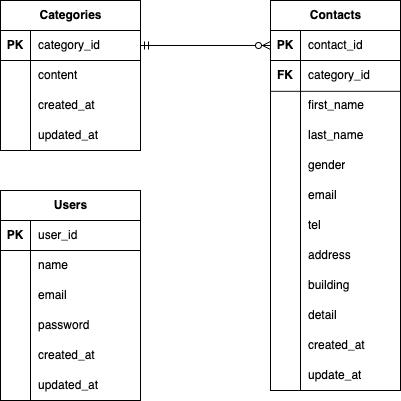

The diagram above was exported from draw.io. Its source (the exported page's mxGraphModel, read from the mxfile embedded in the PNG):
<mxGraphModel dx="629" dy="413" grid="1" gridSize="10" guides="1" tooltips="1" connect="1" arrows="1" fold="1" page="1" pageScale="1" pageWidth="827" pageHeight="1169" math="0" shadow="0">
  <root>
    <mxCell id="0" />
    <mxCell id="1" parent="0" />
    <mxCell id="2" value="Categories" style="shape=table;startSize=30;container=1;collapsible=1;childLayout=tableLayout;fixedRows=1;rowLines=0;fontStyle=1;align=center;resizeLast=1;html=1;" vertex="1" parent="1">
      <mxGeometry x="40" y="40" width="140" height="150" as="geometry" />
    </mxCell>
    <mxCell id="3" value="" style="shape=tableRow;horizontal=0;startSize=0;swimlaneHead=0;swimlaneBody=0;fillColor=none;collapsible=0;dropTarget=0;points=[[0,0.5],[1,0.5]];portConstraint=eastwest;top=0;left=0;right=0;bottom=1;" vertex="1" parent="2">
      <mxGeometry y="30" width="140" height="30" as="geometry" />
    </mxCell>
    <mxCell id="4" value="PK" style="shape=partialRectangle;connectable=0;fillColor=none;top=0;left=0;bottom=0;right=0;fontStyle=1;overflow=hidden;whiteSpace=wrap;html=1;" vertex="1" parent="3">
      <mxGeometry width="30" height="30" as="geometry">
        <mxRectangle width="30" height="30" as="alternateBounds" />
      </mxGeometry>
    </mxCell>
    <mxCell id="5" value="" style="shape=partialRectangle;connectable=0;fillColor=none;top=0;left=0;bottom=0;right=0;align=left;spacingLeft=6;fontStyle=5;overflow=hidden;whiteSpace=wrap;html=1;" vertex="1" parent="3">
      <mxGeometry x="30" width="110" height="30" as="geometry">
        <mxRectangle width="110" height="30" as="alternateBounds" />
      </mxGeometry>
    </mxCell>
    <mxCell id="6" value="" style="shape=tableRow;horizontal=0;startSize=0;swimlaneHead=0;swimlaneBody=0;fillColor=none;collapsible=0;dropTarget=0;points=[[0,0.5],[1,0.5]];portConstraint=eastwest;top=0;left=0;right=0;bottom=0;" vertex="1" parent="2">
      <mxGeometry y="60" width="140" height="30" as="geometry" />
    </mxCell>
    <mxCell id="7" value="" style="shape=partialRectangle;connectable=0;fillColor=none;top=0;left=0;bottom=0;right=0;editable=1;overflow=hidden;whiteSpace=wrap;html=1;" vertex="1" parent="6">
      <mxGeometry width="30" height="30" as="geometry">
        <mxRectangle width="30" height="30" as="alternateBounds" />
      </mxGeometry>
    </mxCell>
    <mxCell id="8" value="content" style="shape=partialRectangle;connectable=0;fillColor=none;top=0;left=0;bottom=0;right=0;align=left;spacingLeft=6;overflow=hidden;whiteSpace=wrap;html=1;" vertex="1" parent="6">
      <mxGeometry x="30" width="110" height="30" as="geometry">
        <mxRectangle width="110" height="30" as="alternateBounds" />
      </mxGeometry>
    </mxCell>
    <mxCell id="9" value="" style="shape=tableRow;horizontal=0;startSize=0;swimlaneHead=0;swimlaneBody=0;fillColor=none;collapsible=0;dropTarget=0;points=[[0,0.5],[1,0.5]];portConstraint=eastwest;top=0;left=0;right=0;bottom=0;" vertex="1" parent="2">
      <mxGeometry y="90" width="140" height="30" as="geometry" />
    </mxCell>
    <mxCell id="10" value="" style="shape=partialRectangle;connectable=0;fillColor=none;top=0;left=0;bottom=0;right=0;editable=1;overflow=hidden;whiteSpace=wrap;html=1;" vertex="1" parent="9">
      <mxGeometry width="30" height="30" as="geometry">
        <mxRectangle width="30" height="30" as="alternateBounds" />
      </mxGeometry>
    </mxCell>
    <mxCell id="11" value="created_at" style="shape=partialRectangle;connectable=0;fillColor=none;top=0;left=0;bottom=0;right=0;align=left;spacingLeft=6;overflow=hidden;whiteSpace=wrap;html=1;" vertex="1" parent="9">
      <mxGeometry x="30" width="110" height="30" as="geometry">
        <mxRectangle width="110" height="30" as="alternateBounds" />
      </mxGeometry>
    </mxCell>
    <mxCell id="12" value="" style="shape=tableRow;horizontal=0;startSize=0;swimlaneHead=0;swimlaneBody=0;fillColor=none;collapsible=0;dropTarget=0;points=[[0,0.5],[1,0.5]];portConstraint=eastwest;top=0;left=0;right=0;bottom=0;" vertex="1" parent="2">
      <mxGeometry y="120" width="140" height="30" as="geometry" />
    </mxCell>
    <mxCell id="13" value="" style="shape=partialRectangle;connectable=0;fillColor=none;top=0;left=0;bottom=0;right=0;editable=1;overflow=hidden;whiteSpace=wrap;html=1;" vertex="1" parent="12">
      <mxGeometry width="30" height="30" as="geometry">
        <mxRectangle width="30" height="30" as="alternateBounds" />
      </mxGeometry>
    </mxCell>
    <mxCell id="14" value="updated_at" style="shape=partialRectangle;connectable=0;fillColor=none;top=0;left=0;bottom=0;right=0;align=left;spacingLeft=6;overflow=hidden;whiteSpace=wrap;html=1;" vertex="1" parent="12">
      <mxGeometry x="30" width="110" height="30" as="geometry">
        <mxRectangle width="110" height="30" as="alternateBounds" />
      </mxGeometry>
    </mxCell>
    <mxCell id="15" value="Users" style="shape=table;startSize=30;container=1;collapsible=1;childLayout=tableLayout;fixedRows=1;rowLines=0;fontStyle=1;align=center;resizeLast=1;html=1;" vertex="1" parent="1">
      <mxGeometry x="40" y="230" width="140" height="210" as="geometry" />
    </mxCell>
    <mxCell id="16" value="" style="shape=tableRow;horizontal=0;startSize=0;swimlaneHead=0;swimlaneBody=0;fillColor=none;collapsible=0;dropTarget=0;points=[[0,0.5],[1,0.5]];portConstraint=eastwest;top=0;left=0;right=0;bottom=1;" vertex="1" parent="15">
      <mxGeometry y="30" width="140" height="30" as="geometry" />
    </mxCell>
    <mxCell id="17" value="PK" style="shape=partialRectangle;connectable=0;fillColor=none;top=0;left=0;bottom=0;right=0;fontStyle=1;overflow=hidden;whiteSpace=wrap;html=1;" vertex="1" parent="16">
      <mxGeometry width="30" height="30" as="geometry">
        <mxRectangle width="30" height="30" as="alternateBounds" />
      </mxGeometry>
    </mxCell>
    <mxCell id="18" value="" style="shape=partialRectangle;connectable=0;fillColor=none;top=0;left=0;bottom=0;right=0;align=left;spacingLeft=6;fontStyle=5;overflow=hidden;whiteSpace=wrap;html=1;" vertex="1" parent="16">
      <mxGeometry x="30" width="110" height="30" as="geometry">
        <mxRectangle width="110" height="30" as="alternateBounds" />
      </mxGeometry>
    </mxCell>
    <mxCell id="19" value="" style="shape=tableRow;horizontal=0;startSize=0;swimlaneHead=0;swimlaneBody=0;fillColor=none;collapsible=0;dropTarget=0;points=[[0,0.5],[1,0.5]];portConstraint=eastwest;top=0;left=0;right=0;bottom=0;" vertex="1" parent="15">
      <mxGeometry y="60" width="140" height="30" as="geometry" />
    </mxCell>
    <mxCell id="20" value="" style="shape=partialRectangle;connectable=0;fillColor=none;top=0;left=0;bottom=0;right=0;editable=1;overflow=hidden;whiteSpace=wrap;html=1;" vertex="1" parent="19">
      <mxGeometry width="30" height="30" as="geometry">
        <mxRectangle width="30" height="30" as="alternateBounds" />
      </mxGeometry>
    </mxCell>
    <mxCell id="21" value="name" style="shape=partialRectangle;connectable=0;fillColor=none;top=0;left=0;bottom=0;right=0;align=left;spacingLeft=6;overflow=hidden;whiteSpace=wrap;html=1;" vertex="1" parent="19">
      <mxGeometry x="30" width="110" height="30" as="geometry">
        <mxRectangle width="110" height="30" as="alternateBounds" />
      </mxGeometry>
    </mxCell>
    <mxCell id="22" value="" style="shape=tableRow;horizontal=0;startSize=0;swimlaneHead=0;swimlaneBody=0;fillColor=none;collapsible=0;dropTarget=0;points=[[0,0.5],[1,0.5]];portConstraint=eastwest;top=0;left=0;right=0;bottom=0;" vertex="1" parent="15">
      <mxGeometry y="90" width="140" height="30" as="geometry" />
    </mxCell>
    <mxCell id="23" value="" style="shape=partialRectangle;connectable=0;fillColor=none;top=0;left=0;bottom=0;right=0;editable=1;overflow=hidden;whiteSpace=wrap;html=1;" vertex="1" parent="22">
      <mxGeometry width="30" height="30" as="geometry">
        <mxRectangle width="30" height="30" as="alternateBounds" />
      </mxGeometry>
    </mxCell>
    <mxCell id="24" value="email" style="shape=partialRectangle;connectable=0;fillColor=none;top=0;left=0;bottom=0;right=0;align=left;spacingLeft=6;overflow=hidden;whiteSpace=wrap;html=1;" vertex="1" parent="22">
      <mxGeometry x="30" width="110" height="30" as="geometry">
        <mxRectangle width="110" height="30" as="alternateBounds" />
      </mxGeometry>
    </mxCell>
    <mxCell id="28" value="" style="shape=tableRow;horizontal=0;startSize=0;swimlaneHead=0;swimlaneBody=0;fillColor=none;collapsible=0;dropTarget=0;points=[[0,0.5],[1,0.5]];portConstraint=eastwest;top=0;left=0;right=0;bottom=0;" vertex="1" parent="15">
      <mxGeometry y="120" width="140" height="30" as="geometry" />
    </mxCell>
    <mxCell id="29" value="" style="shape=partialRectangle;connectable=0;fillColor=none;top=0;left=0;bottom=0;right=0;editable=1;overflow=hidden;whiteSpace=wrap;html=1;" vertex="1" parent="28">
      <mxGeometry width="30" height="30" as="geometry">
        <mxRectangle width="30" height="30" as="alternateBounds" />
      </mxGeometry>
    </mxCell>
    <mxCell id="30" value="password" style="shape=partialRectangle;connectable=0;fillColor=none;top=0;left=0;bottom=0;right=0;align=left;spacingLeft=6;overflow=hidden;whiteSpace=wrap;html=1;" vertex="1" parent="28">
      <mxGeometry x="30" width="110" height="30" as="geometry">
        <mxRectangle width="110" height="30" as="alternateBounds" />
      </mxGeometry>
    </mxCell>
    <mxCell id="31" value="" style="shape=tableRow;horizontal=0;startSize=0;swimlaneHead=0;swimlaneBody=0;fillColor=none;collapsible=0;dropTarget=0;points=[[0,0.5],[1,0.5]];portConstraint=eastwest;top=0;left=0;right=0;bottom=0;" vertex="1" parent="15">
      <mxGeometry y="150" width="140" height="30" as="geometry" />
    </mxCell>
    <mxCell id="32" value="" style="shape=partialRectangle;connectable=0;fillColor=none;top=0;left=0;bottom=0;right=0;editable=1;overflow=hidden;whiteSpace=wrap;html=1;" vertex="1" parent="31">
      <mxGeometry width="30" height="30" as="geometry">
        <mxRectangle width="30" height="30" as="alternateBounds" />
      </mxGeometry>
    </mxCell>
    <mxCell id="33" value="created_at" style="shape=partialRectangle;connectable=0;fillColor=none;top=0;left=0;bottom=0;right=0;align=left;spacingLeft=6;overflow=hidden;whiteSpace=wrap;html=1;" vertex="1" parent="31">
      <mxGeometry x="30" width="110" height="30" as="geometry">
        <mxRectangle width="110" height="30" as="alternateBounds" />
      </mxGeometry>
    </mxCell>
    <mxCell id="25" value="" style="shape=tableRow;horizontal=0;startSize=0;swimlaneHead=0;swimlaneBody=0;fillColor=none;collapsible=0;dropTarget=0;points=[[0,0.5],[1,0.5]];portConstraint=eastwest;top=0;left=0;right=0;bottom=0;" vertex="1" parent="15">
      <mxGeometry y="180" width="140" height="30" as="geometry" />
    </mxCell>
    <mxCell id="26" value="" style="shape=partialRectangle;connectable=0;fillColor=none;top=0;left=0;bottom=0;right=0;editable=1;overflow=hidden;whiteSpace=wrap;html=1;" vertex="1" parent="25">
      <mxGeometry width="30" height="30" as="geometry">
        <mxRectangle width="30" height="30" as="alternateBounds" />
      </mxGeometry>
    </mxCell>
    <mxCell id="27" value="updated_at" style="shape=partialRectangle;connectable=0;fillColor=none;top=0;left=0;bottom=0;right=0;align=left;spacingLeft=6;overflow=hidden;whiteSpace=wrap;html=1;" vertex="1" parent="25">
      <mxGeometry x="30" width="110" height="30" as="geometry">
        <mxRectangle width="110" height="30" as="alternateBounds" />
      </mxGeometry>
    </mxCell>
    <mxCell id="50" value="Contacts" style="shape=table;startSize=30;container=1;collapsible=1;childLayout=tableLayout;fixedRows=1;rowLines=0;fontStyle=1;align=center;resizeLast=1;html=1;" vertex="1" parent="1">
      <mxGeometry x="310" y="40" width="130" height="390" as="geometry" />
    </mxCell>
    <mxCell id="51" value="" style="shape=tableRow;horizontal=0;startSize=0;swimlaneHead=0;swimlaneBody=0;fillColor=none;collapsible=0;dropTarget=0;points=[[0,0.5],[1,0.5]];portConstraint=eastwest;top=0;left=0;right=0;bottom=1;" vertex="1" parent="50">
      <mxGeometry y="30" width="130" height="30" as="geometry" />
    </mxCell>
    <mxCell id="52" value="PK" style="shape=partialRectangle;connectable=0;fillColor=none;top=0;left=0;bottom=0;right=0;fontStyle=1;overflow=hidden;whiteSpace=wrap;html=1;" vertex="1" parent="51">
      <mxGeometry width="30" height="30" as="geometry">
        <mxRectangle width="30" height="30" as="alternateBounds" />
      </mxGeometry>
    </mxCell>
    <mxCell id="53" value="" style="shape=partialRectangle;connectable=0;fillColor=none;top=0;left=0;bottom=0;right=0;align=left;spacingLeft=6;fontStyle=5;overflow=hidden;whiteSpace=wrap;html=1;" vertex="1" parent="51">
      <mxGeometry x="30" width="100" height="30" as="geometry">
        <mxRectangle width="100" height="30" as="alternateBounds" />
      </mxGeometry>
    </mxCell>
    <mxCell id="54" value="" style="shape=tableRow;horizontal=0;startSize=0;swimlaneHead=0;swimlaneBody=0;fillColor=none;collapsible=0;dropTarget=0;points=[[0,0.5],[1,0.5]];portConstraint=eastwest;top=0;left=0;right=0;bottom=0;" vertex="1" parent="50">
      <mxGeometry y="60" width="130" height="30" as="geometry" />
    </mxCell>
    <mxCell id="55" value="" style="shape=partialRectangle;connectable=0;fillColor=none;top=0;left=0;bottom=0;right=0;editable=1;overflow=hidden;whiteSpace=wrap;html=1;" vertex="1" parent="54">
      <mxGeometry width="30" height="30" as="geometry">
        <mxRectangle width="30" height="30" as="alternateBounds" />
      </mxGeometry>
    </mxCell>
    <mxCell id="56" value="category_id" style="shape=partialRectangle;connectable=0;fillColor=none;top=0;left=0;bottom=0;right=0;align=left;spacingLeft=6;overflow=hidden;whiteSpace=wrap;html=1;" vertex="1" parent="54">
      <mxGeometry x="30" width="100" height="30" as="geometry">
        <mxRectangle width="100" height="30" as="alternateBounds" />
      </mxGeometry>
    </mxCell>
    <mxCell id="57" value="" style="shape=tableRow;horizontal=0;startSize=0;swimlaneHead=0;swimlaneBody=0;fillColor=none;collapsible=0;dropTarget=0;points=[[0,0.5],[1,0.5]];portConstraint=eastwest;top=0;left=0;right=0;bottom=0;" vertex="1" parent="50">
      <mxGeometry y="90" width="130" height="30" as="geometry" />
    </mxCell>
    <mxCell id="58" value="" style="shape=partialRectangle;connectable=0;fillColor=none;top=0;left=0;bottom=0;right=0;editable=1;overflow=hidden;whiteSpace=wrap;html=1;" vertex="1" parent="57">
      <mxGeometry width="30" height="30" as="geometry">
        <mxRectangle width="30" height="30" as="alternateBounds" />
      </mxGeometry>
    </mxCell>
    <mxCell id="59" value="first_name" style="shape=partialRectangle;connectable=0;fillColor=none;top=0;left=0;bottom=0;right=0;align=left;spacingLeft=6;overflow=hidden;whiteSpace=wrap;html=1;" vertex="1" parent="57">
      <mxGeometry x="30" width="100" height="30" as="geometry">
        <mxRectangle width="100" height="30" as="alternateBounds" />
      </mxGeometry>
    </mxCell>
    <mxCell id="60" value="" style="shape=tableRow;horizontal=0;startSize=0;swimlaneHead=0;swimlaneBody=0;fillColor=none;collapsible=0;dropTarget=0;points=[[0,0.5],[1,0.5]];portConstraint=eastwest;top=0;left=0;right=0;bottom=0;" vertex="1" parent="50">
      <mxGeometry y="120" width="130" height="30" as="geometry" />
    </mxCell>
    <mxCell id="61" value="" style="shape=partialRectangle;connectable=0;fillColor=none;top=0;left=0;bottom=0;right=0;editable=1;overflow=hidden;whiteSpace=wrap;html=1;" vertex="1" parent="60">
      <mxGeometry width="30" height="30" as="geometry">
        <mxRectangle width="30" height="30" as="alternateBounds" />
      </mxGeometry>
    </mxCell>
    <mxCell id="62" value="last_name" style="shape=partialRectangle;connectable=0;fillColor=none;top=0;left=0;bottom=0;right=0;align=left;spacingLeft=6;overflow=hidden;whiteSpace=wrap;html=1;" vertex="1" parent="60">
      <mxGeometry x="30" width="100" height="30" as="geometry">
        <mxRectangle width="100" height="30" as="alternateBounds" />
      </mxGeometry>
    </mxCell>
    <mxCell id="63" value="" style="shape=tableRow;horizontal=0;startSize=0;swimlaneHead=0;swimlaneBody=0;fillColor=none;collapsible=0;dropTarget=0;points=[[0,0.5],[1,0.5]];portConstraint=eastwest;top=0;left=0;right=0;bottom=0;" vertex="1" parent="50">
      <mxGeometry y="150" width="130" height="30" as="geometry" />
    </mxCell>
    <mxCell id="64" value="" style="shape=partialRectangle;connectable=0;fillColor=none;top=0;left=0;bottom=0;right=0;editable=1;overflow=hidden;whiteSpace=wrap;html=1;" vertex="1" parent="63">
      <mxGeometry width="30" height="30" as="geometry">
        <mxRectangle width="30" height="30" as="alternateBounds" />
      </mxGeometry>
    </mxCell>
    <mxCell id="65" value="gender" style="shape=partialRectangle;connectable=0;fillColor=none;top=0;left=0;bottom=0;right=0;align=left;spacingLeft=6;overflow=hidden;whiteSpace=wrap;html=1;" vertex="1" parent="63">
      <mxGeometry x="30" width="100" height="30" as="geometry">
        <mxRectangle width="100" height="30" as="alternateBounds" />
      </mxGeometry>
    </mxCell>
    <mxCell id="66" value="" style="shape=tableRow;horizontal=0;startSize=0;swimlaneHead=0;swimlaneBody=0;fillColor=none;collapsible=0;dropTarget=0;points=[[0,0.5],[1,0.5]];portConstraint=eastwest;top=0;left=0;right=0;bottom=0;" vertex="1" parent="50">
      <mxGeometry y="180" width="130" height="30" as="geometry" />
    </mxCell>
    <mxCell id="67" value="" style="shape=partialRectangle;connectable=0;fillColor=none;top=0;left=0;bottom=0;right=0;editable=1;overflow=hidden;whiteSpace=wrap;html=1;" vertex="1" parent="66">
      <mxGeometry width="30" height="30" as="geometry">
        <mxRectangle width="30" height="30" as="alternateBounds" />
      </mxGeometry>
    </mxCell>
    <mxCell id="68" value="email" style="shape=partialRectangle;connectable=0;fillColor=none;top=0;left=0;bottom=0;right=0;align=left;spacingLeft=6;overflow=hidden;whiteSpace=wrap;html=1;" vertex="1" parent="66">
      <mxGeometry x="30" width="100" height="30" as="geometry">
        <mxRectangle width="100" height="30" as="alternateBounds" />
      </mxGeometry>
    </mxCell>
    <mxCell id="69" value="" style="shape=tableRow;horizontal=0;startSize=0;swimlaneHead=0;swimlaneBody=0;fillColor=none;collapsible=0;dropTarget=0;points=[[0,0.5],[1,0.5]];portConstraint=eastwest;top=0;left=0;right=0;bottom=0;" vertex="1" parent="50">
      <mxGeometry y="210" width="130" height="30" as="geometry" />
    </mxCell>
    <mxCell id="70" value="" style="shape=partialRectangle;connectable=0;fillColor=none;top=0;left=0;bottom=0;right=0;editable=1;overflow=hidden;whiteSpace=wrap;html=1;" vertex="1" parent="69">
      <mxGeometry width="30" height="30" as="geometry">
        <mxRectangle width="30" height="30" as="alternateBounds" />
      </mxGeometry>
    </mxCell>
    <mxCell id="71" value="tel" style="shape=partialRectangle;connectable=0;fillColor=none;top=0;left=0;bottom=0;right=0;align=left;spacingLeft=6;overflow=hidden;whiteSpace=wrap;html=1;" vertex="1" parent="69">
      <mxGeometry x="30" width="100" height="30" as="geometry">
        <mxRectangle width="100" height="30" as="alternateBounds" />
      </mxGeometry>
    </mxCell>
    <mxCell id="74" value="" style="shape=tableRow;horizontal=0;startSize=0;swimlaneHead=0;swimlaneBody=0;fillColor=none;collapsible=0;dropTarget=0;points=[[0,0.5],[1,0.5]];portConstraint=eastwest;top=0;left=0;right=0;bottom=0;" vertex="1" parent="50">
      <mxGeometry y="240" width="130" height="30" as="geometry" />
    </mxCell>
    <mxCell id="75" value="" style="shape=partialRectangle;connectable=0;fillColor=none;top=0;left=0;bottom=0;right=0;editable=1;overflow=hidden;whiteSpace=wrap;html=1;" vertex="1" parent="74">
      <mxGeometry width="30" height="30" as="geometry">
        <mxRectangle width="30" height="30" as="alternateBounds" />
      </mxGeometry>
    </mxCell>
    <mxCell id="76" value="address" style="shape=partialRectangle;connectable=0;fillColor=none;top=0;left=0;bottom=0;right=0;align=left;spacingLeft=6;overflow=hidden;whiteSpace=wrap;html=1;" vertex="1" parent="74">
      <mxGeometry x="30" width="100" height="30" as="geometry">
        <mxRectangle width="100" height="30" as="alternateBounds" />
      </mxGeometry>
    </mxCell>
    <mxCell id="77" value="" style="shape=tableRow;horizontal=0;startSize=0;swimlaneHead=0;swimlaneBody=0;fillColor=none;collapsible=0;dropTarget=0;points=[[0,0.5],[1,0.5]];portConstraint=eastwest;top=0;left=0;right=0;bottom=0;" vertex="1" parent="50">
      <mxGeometry y="270" width="130" height="30" as="geometry" />
    </mxCell>
    <mxCell id="78" value="" style="shape=partialRectangle;connectable=0;fillColor=none;top=0;left=0;bottom=0;right=0;editable=1;overflow=hidden;whiteSpace=wrap;html=1;" vertex="1" parent="77">
      <mxGeometry width="30" height="30" as="geometry">
        <mxRectangle width="30" height="30" as="alternateBounds" />
      </mxGeometry>
    </mxCell>
    <mxCell id="79" value="building" style="shape=partialRectangle;connectable=0;fillColor=none;top=0;left=0;bottom=0;right=0;align=left;spacingLeft=6;overflow=hidden;whiteSpace=wrap;html=1;" vertex="1" parent="77">
      <mxGeometry x="30" width="100" height="30" as="geometry">
        <mxRectangle width="100" height="30" as="alternateBounds" />
      </mxGeometry>
    </mxCell>
    <mxCell id="80" value="" style="shape=tableRow;horizontal=0;startSize=0;swimlaneHead=0;swimlaneBody=0;fillColor=none;collapsible=0;dropTarget=0;points=[[0,0.5],[1,0.5]];portConstraint=eastwest;top=0;left=0;right=0;bottom=0;" vertex="1" parent="50">
      <mxGeometry y="300" width="130" height="30" as="geometry" />
    </mxCell>
    <mxCell id="81" value="" style="shape=partialRectangle;connectable=0;fillColor=none;top=0;left=0;bottom=0;right=0;editable=1;overflow=hidden;whiteSpace=wrap;html=1;" vertex="1" parent="80">
      <mxGeometry width="30" height="30" as="geometry">
        <mxRectangle width="30" height="30" as="alternateBounds" />
      </mxGeometry>
    </mxCell>
    <mxCell id="82" value="detail" style="shape=partialRectangle;connectable=0;fillColor=none;top=0;left=0;bottom=0;right=0;align=left;spacingLeft=6;overflow=hidden;whiteSpace=wrap;html=1;" vertex="1" parent="80">
      <mxGeometry x="30" width="100" height="30" as="geometry">
        <mxRectangle width="100" height="30" as="alternateBounds" />
      </mxGeometry>
    </mxCell>
    <mxCell id="86" value="" style="shape=tableRow;horizontal=0;startSize=0;swimlaneHead=0;swimlaneBody=0;fillColor=none;collapsible=0;dropTarget=0;points=[[0,0.5],[1,0.5]];portConstraint=eastwest;top=0;left=0;right=0;bottom=0;" vertex="1" parent="50">
      <mxGeometry y="330" width="130" height="30" as="geometry" />
    </mxCell>
    <mxCell id="87" value="" style="shape=partialRectangle;connectable=0;fillColor=none;top=0;left=0;bottom=0;right=0;editable=1;overflow=hidden;whiteSpace=wrap;html=1;" vertex="1" parent="86">
      <mxGeometry width="30" height="30" as="geometry">
        <mxRectangle width="30" height="30" as="alternateBounds" />
      </mxGeometry>
    </mxCell>
    <mxCell id="88" value="created_at" style="shape=partialRectangle;connectable=0;fillColor=none;top=0;left=0;bottom=0;right=0;align=left;spacingLeft=6;overflow=hidden;whiteSpace=wrap;html=1;" vertex="1" parent="86">
      <mxGeometry x="30" width="100" height="30" as="geometry">
        <mxRectangle width="100" height="30" as="alternateBounds" />
      </mxGeometry>
    </mxCell>
    <mxCell id="83" value="" style="shape=tableRow;horizontal=0;startSize=0;swimlaneHead=0;swimlaneBody=0;fillColor=none;collapsible=0;dropTarget=0;points=[[0,0.5],[1,0.5]];portConstraint=eastwest;top=0;left=0;right=0;bottom=0;" vertex="1" parent="50">
      <mxGeometry y="360" width="130" height="30" as="geometry" />
    </mxCell>
    <mxCell id="84" value="" style="shape=partialRectangle;connectable=0;fillColor=none;top=0;left=0;bottom=0;right=0;editable=1;overflow=hidden;whiteSpace=wrap;html=1;" vertex="1" parent="83">
      <mxGeometry width="30" height="30" as="geometry">
        <mxRectangle width="30" height="30" as="alternateBounds" />
      </mxGeometry>
    </mxCell>
    <mxCell id="85" value="update_at" style="shape=partialRectangle;connectable=0;fillColor=none;top=0;left=0;bottom=0;right=0;align=left;spacingLeft=6;overflow=hidden;whiteSpace=wrap;html=1;" vertex="1" parent="83">
      <mxGeometry x="30" width="100" height="30" as="geometry">
        <mxRectangle width="100" height="30" as="alternateBounds" />
      </mxGeometry>
    </mxCell>
    <mxCell id="72" value="FK" style="shape=partialRectangle;connectable=0;fillColor=none;top=0;left=0;bottom=0;right=0;fontStyle=1;overflow=hidden;whiteSpace=wrap;html=1;" vertex="1" parent="1">
      <mxGeometry x="310" y="100" width="30" height="30" as="geometry">
        <mxRectangle width="30" height="30" as="alternateBounds" />
      </mxGeometry>
    </mxCell>
    <mxCell id="73" value="" style="line;strokeWidth=1;rotatable=0;dashed=0;labelPosition=right;align=left;verticalAlign=middle;spacingTop=0;spacingLeft=6;points=[];portConstraint=eastwest;" vertex="1" parent="1">
      <mxGeometry x="310" y="115" width="130" height="31.67" as="geometry" />
    </mxCell>
    <mxCell id="89" value="" style="edgeStyle=entityRelationEdgeStyle;fontSize=12;html=1;endArrow=ERzeroToMany;startArrow=ERmandOne;exitX=1;exitY=0.5;exitDx=0;exitDy=0;entryX=0;entryY=0.5;entryDx=0;entryDy=0;" edge="1" parent="1" source="3" target="51">
      <mxGeometry width="100" height="100" relative="1" as="geometry">
        <mxPoint x="180" y="115" as="sourcePoint" />
        <mxPoint x="310" y="115" as="targetPoint" />
        <Array as="points">
          <mxPoint x="160" y="45" />
        </Array>
      </mxGeometry>
    </mxCell>
    <mxCell id="90" value="category_id" style="shape=partialRectangle;connectable=0;fillColor=none;top=0;left=0;bottom=0;right=0;align=left;spacingLeft=6;overflow=hidden;whiteSpace=wrap;html=1;" vertex="1" parent="1">
      <mxGeometry x="70" y="70" width="110" height="30" as="geometry">
        <mxRectangle width="110" height="30" as="alternateBounds" />
      </mxGeometry>
    </mxCell>
    <mxCell id="91" value="user_id" style="shape=partialRectangle;connectable=0;fillColor=none;top=0;left=0;bottom=0;right=0;align=left;spacingLeft=6;overflow=hidden;whiteSpace=wrap;html=1;" vertex="1" parent="1">
      <mxGeometry x="70" y="260" width="110" height="30" as="geometry">
        <mxRectangle width="110" height="30" as="alternateBounds" />
      </mxGeometry>
    </mxCell>
    <mxCell id="92" value="contact_id" style="shape=partialRectangle;connectable=0;fillColor=none;top=0;left=0;bottom=0;right=0;align=left;spacingLeft=6;overflow=hidden;whiteSpace=wrap;html=1;" vertex="1" parent="1">
      <mxGeometry x="340" y="70" width="100" height="30" as="geometry">
        <mxRectangle width="100" height="30" as="alternateBounds" />
      </mxGeometry>
    </mxCell>
  </root>
</mxGraphModel>